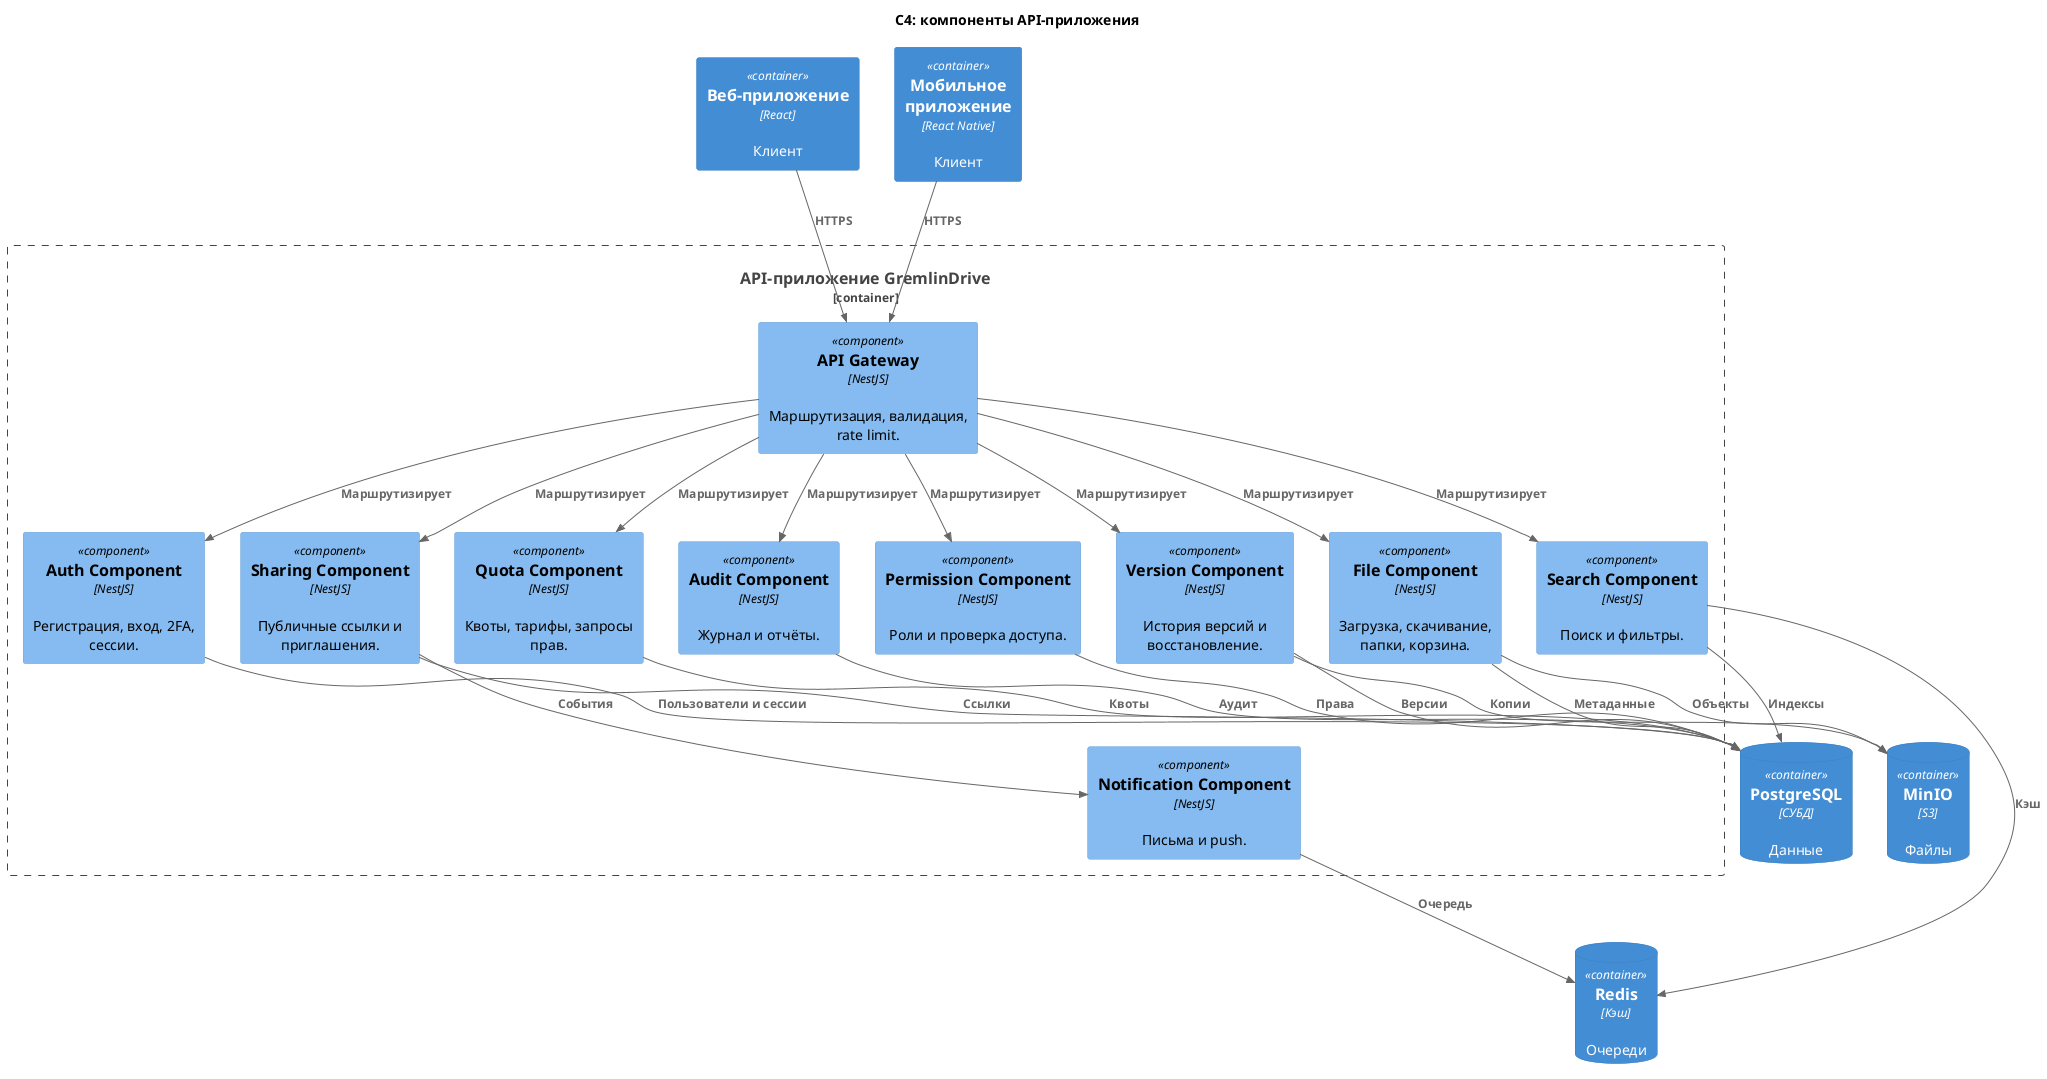

The diagram above was rendered by PlantUML. Its source (embedded in the PNG):
@startuml
!include <C4/C4_Component>
title C4: компоненты API-приложения

Container(web, "Веб-приложение", "React", "Клиент")
Container(mobile, "Мобильное приложение", "React Native", "Клиент")
ContainerDb(db, "PostgreSQL", "СУБД", "Данные")
ContainerDb(s3, "MinIO", "S3", "Файлы")
ContainerDb(cache, "Redis", "Кэш", "Очереди")

Container_Boundary(api, "API-приложение GremlinDrive") {
  Component(gw, "API Gateway", "NestJS", "Маршрутизация, валидация, rate limit.")
  Component(auth, "Auth Component", "NestJS", "Регистрация, вход, 2FA, сессии.")
  Component(files, "File Component", "NestJS", "Загрузка, скачивание, папки, корзина.")
  Component(versions, "Version Component", "NestJS", "История версий и восстановление.")
  Component(sharing, "Sharing Component", "NestJS", "Публичные ссылки и приглашения.")
  Component(perms, "Permission Component", "NestJS", "Роли и проверка доступа.")
  Component(search, "Search Component", "NestJS", "Поиск и фильтры.")
  Component(quota, "Quota Component", "NestJS", "Квоты, тарифы, запросы прав.")
  Component(notify, "Notification Component", "NestJS", "Письма и push.")
  Component(audit, "Audit Component", "NestJS", "Журнал и отчёты.")
}

Rel(web, gw, "HTTPS")
Rel(mobile, gw, "HTTPS")
Rel(gw, auth, "Маршрутизирует")
Rel(gw, files, "Маршрутизирует")
Rel(gw, versions, "Маршрутизирует")
Rel(gw, sharing, "Маршрутизирует")
Rel(gw, perms, "Маршрутизирует")
Rel(gw, search, "Маршрутизирует")
Rel(gw, quota, "Маршрутизирует")
Rel(gw, audit, "Маршрутизирует")
Rel(auth, db, "Пользователи и сессии")
Rel(files, db, "Метаданные")
Rel(files, s3, "Объекты")
Rel(versions, db, "Версии")
Rel(versions, s3, "Копии")
Rel(sharing, db, "Ссылки")
Rel(sharing, notify, "События")
Rel(perms, db, "Права")
Rel(search, db, "Индексы")
Rel(search, cache, "Кэш")
Rel(quota, db, "Квоты")
Rel(notify, cache, "Очередь")
Rel(audit, db, "Аудит")
@enduml